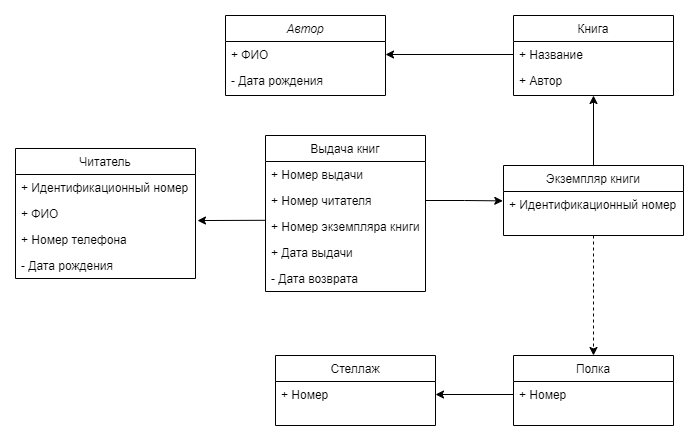

The diagram above was exported from draw.io. Its source (the exported page's mxGraphModel, read from the mxfile embedded in the PNG):
<mxGraphModel dx="1303" dy="648" grid="1" gridSize="10" guides="1" tooltips="1" connect="1" arrows="1" fold="1" page="1" pageScale="1" pageWidth="827" pageHeight="1169" math="0" shadow="0">
  <root>
    <mxCell id="WIyWlLk6GJQsqaUBKTNV-0" />
    <mxCell id="WIyWlLk6GJQsqaUBKTNV-1" parent="WIyWlLk6GJQsqaUBKTNV-0" />
    <mxCell id="zkfFHV4jXpPFQw0GAbJ--0" value="Автор" style="swimlane;fontStyle=2;align=center;verticalAlign=top;childLayout=stackLayout;horizontal=1;startSize=26;horizontalStack=0;resizeParent=1;resizeLast=0;collapsible=1;marginBottom=0;rounded=0;shadow=0;strokeWidth=1;" parent="WIyWlLk6GJQsqaUBKTNV-1" vertex="1">
      <mxGeometry x="220" y="120" width="160" height="80" as="geometry">
        <mxRectangle x="230" y="140" width="160" height="26" as="alternateBounds" />
      </mxGeometry>
    </mxCell>
    <mxCell id="zkfFHV4jXpPFQw0GAbJ--1" value="+ ФИО" style="text;align=left;verticalAlign=top;spacingLeft=4;spacingRight=4;overflow=hidden;rotatable=0;points=[[0,0.5],[1,0.5]];portConstraint=eastwest;" parent="zkfFHV4jXpPFQw0GAbJ--0" vertex="1">
      <mxGeometry y="26" width="160" height="26" as="geometry" />
    </mxCell>
    <mxCell id="zkfFHV4jXpPFQw0GAbJ--2" value="- Дата рождения" style="text;align=left;verticalAlign=top;spacingLeft=4;spacingRight=4;overflow=hidden;rotatable=0;points=[[0,0.5],[1,0.5]];portConstraint=eastwest;rounded=0;shadow=0;html=0;" parent="zkfFHV4jXpPFQw0GAbJ--0" vertex="1">
      <mxGeometry y="52" width="160" height="26" as="geometry" />
    </mxCell>
    <mxCell id="zkfFHV4jXpPFQw0GAbJ--6" value="Выдача книг" style="swimlane;fontStyle=0;align=center;verticalAlign=top;childLayout=stackLayout;horizontal=1;startSize=26;horizontalStack=0;resizeParent=1;resizeLast=0;collapsible=1;marginBottom=0;rounded=0;shadow=0;strokeWidth=1;" parent="WIyWlLk6GJQsqaUBKTNV-1" vertex="1">
      <mxGeometry x="260" y="240" width="160" height="156" as="geometry">
        <mxRectangle x="130" y="380" width="160" height="26" as="alternateBounds" />
      </mxGeometry>
    </mxCell>
    <mxCell id="zkfFHV4jXpPFQw0GAbJ--7" value="+ Номер выдачи" style="text;align=left;verticalAlign=top;spacingLeft=4;spacingRight=4;overflow=hidden;rotatable=0;points=[[0,0.5],[1,0.5]];portConstraint=eastwest;" parent="zkfFHV4jXpPFQw0GAbJ--6" vertex="1">
      <mxGeometry y="26" width="160" height="26" as="geometry" />
    </mxCell>
    <mxCell id="zkfFHV4jXpPFQw0GAbJ--8" value="+ Номер читателя" style="text;align=left;verticalAlign=top;spacingLeft=4;spacingRight=4;overflow=hidden;rotatable=0;points=[[0,0.5],[1,0.5]];portConstraint=eastwest;rounded=0;shadow=0;html=0;" parent="zkfFHV4jXpPFQw0GAbJ--6" vertex="1">
      <mxGeometry y="52" width="160" height="26" as="geometry" />
    </mxCell>
    <mxCell id="zkfFHV4jXpPFQw0GAbJ--11" value="+ Номер экземпляра книги" style="text;align=left;verticalAlign=top;spacingLeft=4;spacingRight=4;overflow=hidden;rotatable=0;points=[[0,0.5],[1,0.5]];portConstraint=eastwest;" parent="zkfFHV4jXpPFQw0GAbJ--6" vertex="1">
      <mxGeometry y="78" width="160" height="26" as="geometry" />
    </mxCell>
    <mxCell id="r-oUHlgC6HORlafQh3KZ-14" value="+ Дата выдачи" style="text;align=left;verticalAlign=top;spacingLeft=4;spacingRight=4;overflow=hidden;rotatable=0;points=[[0,0.5],[1,0.5]];portConstraint=eastwest;" vertex="1" parent="zkfFHV4jXpPFQw0GAbJ--6">
      <mxGeometry y="104" width="160" height="26" as="geometry" />
    </mxCell>
    <mxCell id="r-oUHlgC6HORlafQh3KZ-15" value="- Дата возврата" style="text;align=left;verticalAlign=top;spacingLeft=4;spacingRight=4;overflow=hidden;rotatable=0;points=[[0,0.5],[1,0.5]];portConstraint=eastwest;" vertex="1" parent="zkfFHV4jXpPFQw0GAbJ--6">
      <mxGeometry y="130" width="160" height="26" as="geometry" />
    </mxCell>
    <mxCell id="zkfFHV4jXpPFQw0GAbJ--17" value="Книга" style="swimlane;fontStyle=0;align=center;verticalAlign=top;childLayout=stackLayout;horizontal=1;startSize=26;horizontalStack=0;resizeParent=1;resizeLast=0;collapsible=1;marginBottom=0;rounded=0;shadow=0;strokeWidth=1;" parent="WIyWlLk6GJQsqaUBKTNV-1" vertex="1">
      <mxGeometry x="508" y="120" width="160" height="80" as="geometry">
        <mxRectangle x="550" y="140" width="160" height="26" as="alternateBounds" />
      </mxGeometry>
    </mxCell>
    <mxCell id="zkfFHV4jXpPFQw0GAbJ--18" value="+ Название&#10;" style="text;align=left;verticalAlign=top;spacingLeft=4;spacingRight=4;overflow=hidden;rotatable=0;points=[[0,0.5],[1,0.5]];portConstraint=eastwest;" parent="zkfFHV4jXpPFQw0GAbJ--17" vertex="1">
      <mxGeometry y="26" width="160" height="26" as="geometry" />
    </mxCell>
    <mxCell id="zkfFHV4jXpPFQw0GAbJ--19" value="+ Автор" style="text;align=left;verticalAlign=top;spacingLeft=4;spacingRight=4;overflow=hidden;rotatable=0;points=[[0,0.5],[1,0.5]];portConstraint=eastwest;rounded=0;shadow=0;html=0;" parent="zkfFHV4jXpPFQw0GAbJ--17" vertex="1">
      <mxGeometry y="52" width="160" height="26" as="geometry" />
    </mxCell>
    <mxCell id="r-oUHlgC6HORlafQh3KZ-20" style="edgeStyle=orthogonalEdgeStyle;rounded=0;orthogonalLoop=1;jettySize=auto;html=1;entryX=0.5;entryY=1;entryDx=0;entryDy=0;" edge="1" parent="WIyWlLk6GJQsqaUBKTNV-1" source="r-oUHlgC6HORlafQh3KZ-0" target="zkfFHV4jXpPFQw0GAbJ--17">
      <mxGeometry relative="1" as="geometry" />
    </mxCell>
    <mxCell id="r-oUHlgC6HORlafQh3KZ-21" style="edgeStyle=orthogonalEdgeStyle;rounded=0;orthogonalLoop=1;jettySize=auto;html=1;entryX=0.5;entryY=0;entryDx=0;entryDy=0;dashed=1;" edge="1" parent="WIyWlLk6GJQsqaUBKTNV-1" source="r-oUHlgC6HORlafQh3KZ-0" target="r-oUHlgC6HORlafQh3KZ-3">
      <mxGeometry relative="1" as="geometry" />
    </mxCell>
    <mxCell id="r-oUHlgC6HORlafQh3KZ-0" value="Экземпляр книги" style="swimlane;fontStyle=0;align=center;verticalAlign=top;childLayout=stackLayout;horizontal=1;startSize=26;horizontalStack=0;resizeParent=1;resizeLast=0;collapsible=1;marginBottom=0;rounded=0;shadow=0;strokeWidth=1;" vertex="1" parent="WIyWlLk6GJQsqaUBKTNV-1">
      <mxGeometry x="498" y="270" width="180" height="70" as="geometry">
        <mxRectangle x="550" y="140" width="160" height="26" as="alternateBounds" />
      </mxGeometry>
    </mxCell>
    <mxCell id="r-oUHlgC6HORlafQh3KZ-1" value="+ Идентификационный номер" style="text;align=left;verticalAlign=top;spacingLeft=4;spacingRight=4;overflow=hidden;rotatable=0;points=[[0,0.5],[1,0.5]];portConstraint=eastwest;" vertex="1" parent="r-oUHlgC6HORlafQh3KZ-0">
      <mxGeometry y="26" width="180" height="26" as="geometry" />
    </mxCell>
    <mxCell id="r-oUHlgC6HORlafQh3KZ-3" value="Полка" style="swimlane;fontStyle=0;align=center;verticalAlign=top;childLayout=stackLayout;horizontal=1;startSize=26;horizontalStack=0;resizeParent=1;resizeLast=0;collapsible=1;marginBottom=0;rounded=0;shadow=0;strokeWidth=1;" vertex="1" parent="WIyWlLk6GJQsqaUBKTNV-1">
      <mxGeometry x="508" y="460" width="160" height="70" as="geometry">
        <mxRectangle x="550" y="140" width="160" height="26" as="alternateBounds" />
      </mxGeometry>
    </mxCell>
    <mxCell id="r-oUHlgC6HORlafQh3KZ-4" value="+ Номер" style="text;align=left;verticalAlign=top;spacingLeft=4;spacingRight=4;overflow=hidden;rotatable=0;points=[[0,0.5],[1,0.5]];portConstraint=eastwest;" vertex="1" parent="r-oUHlgC6HORlafQh3KZ-3">
      <mxGeometry y="26" width="160" height="26" as="geometry" />
    </mxCell>
    <mxCell id="r-oUHlgC6HORlafQh3KZ-6" value="Стеллаж" style="swimlane;fontStyle=0;align=center;verticalAlign=top;childLayout=stackLayout;horizontal=1;startSize=26;horizontalStack=0;resizeParent=1;resizeLast=0;collapsible=1;marginBottom=0;rounded=0;shadow=0;strokeWidth=1;" vertex="1" parent="WIyWlLk6GJQsqaUBKTNV-1">
      <mxGeometry x="270" y="460" width="160" height="70" as="geometry">
        <mxRectangle x="550" y="140" width="160" height="26" as="alternateBounds" />
      </mxGeometry>
    </mxCell>
    <mxCell id="r-oUHlgC6HORlafQh3KZ-7" value="+ Номер" style="text;align=left;verticalAlign=top;spacingLeft=4;spacingRight=4;overflow=hidden;rotatable=0;points=[[0,0.5],[1,0.5]];portConstraint=eastwest;" vertex="1" parent="r-oUHlgC6HORlafQh3KZ-6">
      <mxGeometry y="26" width="160" height="26" as="geometry" />
    </mxCell>
    <mxCell id="r-oUHlgC6HORlafQh3KZ-9" value="Читатель" style="swimlane;fontStyle=0;align=center;verticalAlign=top;childLayout=stackLayout;horizontal=1;startSize=26;horizontalStack=0;resizeParent=1;resizeLast=0;collapsible=1;marginBottom=0;rounded=0;shadow=0;strokeWidth=1;" vertex="1" parent="WIyWlLk6GJQsqaUBKTNV-1">
      <mxGeometry x="10" y="253" width="180" height="130" as="geometry">
        <mxRectangle x="550" y="140" width="160" height="26" as="alternateBounds" />
      </mxGeometry>
    </mxCell>
    <mxCell id="r-oUHlgC6HORlafQh3KZ-12" value="+ Идентификационный номер" style="text;align=left;verticalAlign=top;spacingLeft=4;spacingRight=4;overflow=hidden;rotatable=0;points=[[0,0.5],[1,0.5]];portConstraint=eastwest;" vertex="1" parent="r-oUHlgC6HORlafQh3KZ-9">
      <mxGeometry y="26" width="180" height="26" as="geometry" />
    </mxCell>
    <mxCell id="r-oUHlgC6HORlafQh3KZ-10" value="+ ФИО" style="text;align=left;verticalAlign=top;spacingLeft=4;spacingRight=4;overflow=hidden;rotatable=0;points=[[0,0.5],[1,0.5]];portConstraint=eastwest;" vertex="1" parent="r-oUHlgC6HORlafQh3KZ-9">
      <mxGeometry y="52" width="180" height="26" as="geometry" />
    </mxCell>
    <mxCell id="r-oUHlgC6HORlafQh3KZ-11" value="+ Номер телефона" style="text;align=left;verticalAlign=top;spacingLeft=4;spacingRight=4;overflow=hidden;rotatable=0;points=[[0,0.5],[1,0.5]];portConstraint=eastwest;rounded=0;shadow=0;html=0;" vertex="1" parent="r-oUHlgC6HORlafQh3KZ-9">
      <mxGeometry y="78" width="180" height="26" as="geometry" />
    </mxCell>
    <mxCell id="r-oUHlgC6HORlafQh3KZ-13" value="- Дата рождения" style="text;align=left;verticalAlign=top;spacingLeft=4;spacingRight=4;overflow=hidden;rotatable=0;points=[[0,0.5],[1,0.5]];portConstraint=eastwest;" vertex="1" parent="r-oUHlgC6HORlafQh3KZ-9">
      <mxGeometry y="104" width="180" height="26" as="geometry" />
    </mxCell>
    <mxCell id="r-oUHlgC6HORlafQh3KZ-19" style="edgeStyle=orthogonalEdgeStyle;rounded=0;orthogonalLoop=1;jettySize=auto;html=1;exitX=0;exitY=0.5;exitDx=0;exitDy=0;entryX=1;entryY=0.5;entryDx=0;entryDy=0;" edge="1" parent="WIyWlLk6GJQsqaUBKTNV-1" source="zkfFHV4jXpPFQw0GAbJ--18" target="zkfFHV4jXpPFQw0GAbJ--1">
      <mxGeometry relative="1" as="geometry" />
    </mxCell>
    <mxCell id="r-oUHlgC6HORlafQh3KZ-22" style="edgeStyle=orthogonalEdgeStyle;rounded=0;orthogonalLoop=1;jettySize=auto;html=1;exitX=0;exitY=0.5;exitDx=0;exitDy=0;entryX=1;entryY=0.5;entryDx=0;entryDy=0;" edge="1" parent="WIyWlLk6GJQsqaUBKTNV-1" source="r-oUHlgC6HORlafQh3KZ-4" target="r-oUHlgC6HORlafQh3KZ-7">
      <mxGeometry relative="1" as="geometry" />
    </mxCell>
    <mxCell id="r-oUHlgC6HORlafQh3KZ-23" style="edgeStyle=orthogonalEdgeStyle;rounded=0;orthogonalLoop=1;jettySize=auto;html=1;entryX=-0.004;entryY=0.361;entryDx=0;entryDy=0;entryPerimeter=0;" edge="1" parent="WIyWlLk6GJQsqaUBKTNV-1" source="zkfFHV4jXpPFQw0GAbJ--8" target="r-oUHlgC6HORlafQh3KZ-1">
      <mxGeometry relative="1" as="geometry" />
    </mxCell>
    <mxCell id="r-oUHlgC6HORlafQh3KZ-25" value="" style="endArrow=classic;html=1;rounded=0;exitX=0.003;exitY=0.261;exitDx=0;exitDy=0;exitPerimeter=0;entryX=1.011;entryY=0.771;entryDx=0;entryDy=0;entryPerimeter=0;" edge="1" parent="WIyWlLk6GJQsqaUBKTNV-1" source="zkfFHV4jXpPFQw0GAbJ--11" target="r-oUHlgC6HORlafQh3KZ-10">
      <mxGeometry width="50" height="50" relative="1" as="geometry">
        <mxPoint x="130" y="350" as="sourcePoint" />
        <mxPoint x="180" y="300" as="targetPoint" />
      </mxGeometry>
    </mxCell>
  </root>
</mxGraphModel>